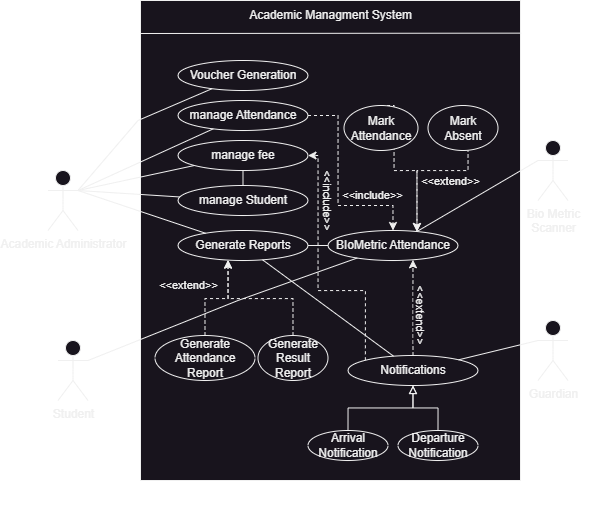

The diagram above was exported from draw.io. Its source (the exported page's mxGraphModel, read from the mxfile embedded in the PNG):
<mxGraphModel dx="1200" dy="837" grid="1" gridSize="10" guides="1" tooltips="1" connect="1" arrows="1" fold="1" page="1" pageScale="1" pageWidth="850" pageHeight="1100" math="0" shadow="0">
  <root>
    <mxCell id="0" />
    <mxCell id="1" parent="0" />
    <mxCell id="v_gu16d_T8Iaur3d_9wj-158" value="" style="group" vertex="1" connectable="0" parent="1">
      <mxGeometry x="57.5" y="10" width="545" height="515" as="geometry" />
    </mxCell>
    <mxCell id="v_gu16d_T8Iaur3d_9wj-69" value="" style="rounded=0;whiteSpace=wrap;html=1;" vertex="1" parent="v_gu16d_T8Iaur3d_9wj-158">
      <mxGeometry x="92.5" width="380" height="480" as="geometry" />
    </mxCell>
    <mxCell id="v_gu16d_T8Iaur3d_9wj-113" value="" style="group" vertex="1" connectable="0" parent="v_gu16d_T8Iaur3d_9wj-158">
      <mxGeometry y="60" width="545" height="455" as="geometry" />
    </mxCell>
    <mxCell id="v_gu16d_T8Iaur3d_9wj-114" value="manage Attendance" style="ellipse;whiteSpace=wrap;html=1;" vertex="1" parent="v_gu16d_T8Iaur3d_9wj-113">
      <mxGeometry x="130" y="40" width="130" height="30" as="geometry" />
    </mxCell>
    <mxCell id="v_gu16d_T8Iaur3d_9wj-115" value="Academic Administrator" style="shape=umlActor;html=1;verticalLabelPosition=bottom;verticalAlign=top;align=center;" vertex="1" parent="v_gu16d_T8Iaur3d_9wj-113">
      <mxGeometry y="110" width="30" height="60" as="geometry" />
    </mxCell>
    <mxCell id="v_gu16d_T8Iaur3d_9wj-116" value="manage fee" style="ellipse;whiteSpace=wrap;html=1;" vertex="1" parent="v_gu16d_T8Iaur3d_9wj-113">
      <mxGeometry x="130" y="80" width="130" height="30" as="geometry" />
    </mxCell>
    <mxCell id="v_gu16d_T8Iaur3d_9wj-117" value="" style="endArrow=none;html=1;rounded=0;exitX=1;exitY=0.3333333333333333;exitDx=0;exitDy=0;exitPerimeter=0;" edge="1" parent="v_gu16d_T8Iaur3d_9wj-113" source="v_gu16d_T8Iaur3d_9wj-115" target="v_gu16d_T8Iaur3d_9wj-116">
      <mxGeometry width="50" height="50" relative="1" as="geometry">
        <mxPoint x="40" y="150" as="sourcePoint" />
        <mxPoint x="90" y="100" as="targetPoint" />
      </mxGeometry>
    </mxCell>
    <mxCell id="v_gu16d_T8Iaur3d_9wj-118" value="" style="endArrow=none;html=1;rounded=0;exitX=1;exitY=0.3333333333333333;exitDx=0;exitDy=0;exitPerimeter=0;" edge="1" parent="v_gu16d_T8Iaur3d_9wj-113" source="v_gu16d_T8Iaur3d_9wj-115" target="v_gu16d_T8Iaur3d_9wj-114">
      <mxGeometry width="50" height="50" relative="1" as="geometry">
        <mxPoint x="30" y="95" as="sourcePoint" />
        <mxPoint x="147" y="70" as="targetPoint" />
      </mxGeometry>
    </mxCell>
    <mxCell id="v_gu16d_T8Iaur3d_9wj-119" value="manage Student" style="ellipse;whiteSpace=wrap;html=1;" vertex="1" parent="v_gu16d_T8Iaur3d_9wj-113">
      <mxGeometry x="130" y="125" width="130" height="30" as="geometry" />
    </mxCell>
    <mxCell id="v_gu16d_T8Iaur3d_9wj-120" value="Student" style="shape=umlActor;html=1;verticalLabelPosition=bottom;verticalAlign=top;align=center;" vertex="1" parent="v_gu16d_T8Iaur3d_9wj-113">
      <mxGeometry x="10" y="280" width="30" height="60" as="geometry" />
    </mxCell>
    <mxCell id="v_gu16d_T8Iaur3d_9wj-121" value="BIoMetric Attendance" style="ellipse;whiteSpace=wrap;html=1;" vertex="1" parent="v_gu16d_T8Iaur3d_9wj-113">
      <mxGeometry x="280" y="170" width="130" height="30" as="geometry" />
    </mxCell>
    <mxCell id="v_gu16d_T8Iaur3d_9wj-122" style="edgeStyle=orthogonalEdgeStyle;rounded=0;orthogonalLoop=1;jettySize=auto;html=1;exitX=1;exitY=0.5;exitDx=0;exitDy=0;dashed=1;" edge="1" parent="v_gu16d_T8Iaur3d_9wj-113" source="v_gu16d_T8Iaur3d_9wj-114" target="v_gu16d_T8Iaur3d_9wj-121">
      <mxGeometry relative="1" as="geometry">
        <Array as="points">
          <mxPoint x="290" y="55" />
          <mxPoint x="290" y="145" />
        </Array>
      </mxGeometry>
    </mxCell>
    <mxCell id="v_gu16d_T8Iaur3d_9wj-123" value="&amp;lt;&amp;lt;include&amp;gt;&amp;gt;" style="edgeLabel;html=1;align=center;verticalAlign=middle;resizable=0;points=[];rotation=0;" vertex="1" connectable="0" parent="v_gu16d_T8Iaur3d_9wj-122">
      <mxGeometry x="0.0793" y="1" relative="1" as="geometry">
        <mxPoint x="33" y="2" as="offset" />
      </mxGeometry>
    </mxCell>
    <mxCell id="v_gu16d_T8Iaur3d_9wj-124" value="Generate Reports" style="ellipse;whiteSpace=wrap;html=1;" vertex="1" parent="v_gu16d_T8Iaur3d_9wj-113">
      <mxGeometry x="130" y="170" width="130" height="30" as="geometry" />
    </mxCell>
    <mxCell id="v_gu16d_T8Iaur3d_9wj-125" value="" style="endArrow=none;html=1;rounded=0;exitX=1;exitY=0.3333333333333333;exitDx=0;exitDy=0;exitPerimeter=0;" edge="1" parent="v_gu16d_T8Iaur3d_9wj-113" source="v_gu16d_T8Iaur3d_9wj-115" target="v_gu16d_T8Iaur3d_9wj-119">
      <mxGeometry width="50" height="50" relative="1" as="geometry">
        <mxPoint x="40" y="140" as="sourcePoint" />
        <mxPoint x="157" y="115" as="targetPoint" />
      </mxGeometry>
    </mxCell>
    <mxCell id="v_gu16d_T8Iaur3d_9wj-126" value="" style="endArrow=none;html=1;rounded=0;exitX=1;exitY=0.3333333333333333;exitDx=0;exitDy=0;exitPerimeter=0;" edge="1" parent="v_gu16d_T8Iaur3d_9wj-113" source="v_gu16d_T8Iaur3d_9wj-115" target="v_gu16d_T8Iaur3d_9wj-124">
      <mxGeometry width="50" height="50" relative="1" as="geometry">
        <mxPoint x="30" y="155" as="sourcePoint" />
        <mxPoint x="132" y="161" as="targetPoint" />
      </mxGeometry>
    </mxCell>
    <mxCell id="v_gu16d_T8Iaur3d_9wj-127" value="Bio Metric&lt;br&gt;Scanner" style="shape=umlActor;html=1;verticalLabelPosition=bottom;verticalAlign=top;align=center;" vertex="1" parent="v_gu16d_T8Iaur3d_9wj-113">
      <mxGeometry x="490" y="80" width="30" height="60" as="geometry" />
    </mxCell>
    <mxCell id="v_gu16d_T8Iaur3d_9wj-128" value="" style="endArrow=none;html=1;rounded=0;entryX=0;entryY=0.3333333333333333;entryDx=0;entryDy=0;entryPerimeter=0;" edge="1" parent="v_gu16d_T8Iaur3d_9wj-113" source="v_gu16d_T8Iaur3d_9wj-121" target="v_gu16d_T8Iaur3d_9wj-127">
      <mxGeometry width="50" height="50" relative="1" as="geometry">
        <mxPoint x="375" y="210" as="sourcePoint" />
        <mxPoint x="503" y="253" as="targetPoint" />
      </mxGeometry>
    </mxCell>
    <mxCell id="v_gu16d_T8Iaur3d_9wj-129" value="Guardian" style="shape=umlActor;html=1;verticalLabelPosition=bottom;verticalAlign=top;align=center;" vertex="1" parent="v_gu16d_T8Iaur3d_9wj-113">
      <mxGeometry x="490" y="260" width="30" height="60" as="geometry" />
    </mxCell>
    <mxCell id="v_gu16d_T8Iaur3d_9wj-130" style="edgeStyle=orthogonalEdgeStyle;rounded=0;orthogonalLoop=1;jettySize=auto;html=1;exitX=0.5;exitY=0;exitDx=0;exitDy=0;dashed=1;" edge="1" parent="v_gu16d_T8Iaur3d_9wj-113" source="v_gu16d_T8Iaur3d_9wj-134" target="v_gu16d_T8Iaur3d_9wj-121">
      <mxGeometry relative="1" as="geometry">
        <Array as="points">
          <mxPoint x="365" y="220" />
          <mxPoint x="365" y="220" />
        </Array>
      </mxGeometry>
    </mxCell>
    <mxCell id="v_gu16d_T8Iaur3d_9wj-131" value="&amp;lt;&amp;lt;extend&amp;gt;&amp;gt;" style="edgeLabel;html=1;align=center;verticalAlign=middle;resizable=0;points=[];rotation=90;" vertex="1" connectable="0" parent="v_gu16d_T8Iaur3d_9wj-130">
      <mxGeometry x="0.2515" y="-1" relative="1" as="geometry">
        <mxPoint x="8" y="19" as="offset" />
      </mxGeometry>
    </mxCell>
    <mxCell id="v_gu16d_T8Iaur3d_9wj-132" style="edgeStyle=orthogonalEdgeStyle;rounded=0;orthogonalLoop=1;jettySize=auto;html=1;exitX=0;exitY=0;exitDx=0;exitDy=0;dashed=1;" edge="1" parent="v_gu16d_T8Iaur3d_9wj-113" source="v_gu16d_T8Iaur3d_9wj-134" target="v_gu16d_T8Iaur3d_9wj-116">
      <mxGeometry relative="1" as="geometry">
        <Array as="points">
          <mxPoint x="318" y="230" />
          <mxPoint x="270" y="230" />
          <mxPoint x="270" y="95" />
        </Array>
      </mxGeometry>
    </mxCell>
    <mxCell id="v_gu16d_T8Iaur3d_9wj-133" value="&amp;lt;&amp;lt;include&amp;gt;&amp;gt;" style="edgeLabel;html=1;align=center;verticalAlign=middle;resizable=0;points=[];rotation=90;" vertex="1" connectable="0" parent="v_gu16d_T8Iaur3d_9wj-132">
      <mxGeometry y="1" relative="1" as="geometry">
        <mxPoint x="11" y="-77" as="offset" />
      </mxGeometry>
    </mxCell>
    <mxCell id="v_gu16d_T8Iaur3d_9wj-134" value="Notifications" style="ellipse;whiteSpace=wrap;html=1;" vertex="1" parent="v_gu16d_T8Iaur3d_9wj-113">
      <mxGeometry x="300" y="295" width="130" height="30" as="geometry" />
    </mxCell>
    <mxCell id="v_gu16d_T8Iaur3d_9wj-135" value="" style="endArrow=none;html=1;rounded=0;exitX=1;exitY=0.3333333333333333;exitDx=0;exitDy=0;exitPerimeter=0;" edge="1" parent="v_gu16d_T8Iaur3d_9wj-113" source="v_gu16d_T8Iaur3d_9wj-120" target="v_gu16d_T8Iaur3d_9wj-121">
      <mxGeometry width="50" height="50" relative="1" as="geometry">
        <mxPoint x="70" y="140" as="sourcePoint" />
        <mxPoint x="286.7065394213246" y="310.60630814933666" as="targetPoint" />
        <Array as="points">
          <mxPoint x="190" y="240" />
        </Array>
      </mxGeometry>
    </mxCell>
    <mxCell id="v_gu16d_T8Iaur3d_9wj-136" value="" style="endArrow=none;html=1;rounded=0;entryX=0;entryY=0.3333333333333333;entryDx=0;entryDy=0;entryPerimeter=0;" edge="1" parent="v_gu16d_T8Iaur3d_9wj-113" source="v_gu16d_T8Iaur3d_9wj-134" target="v_gu16d_T8Iaur3d_9wj-129">
      <mxGeometry width="50" height="50" relative="1" as="geometry">
        <mxPoint x="260" y="184.5" as="sourcePoint" />
        <mxPoint x="477" y="355.5" as="targetPoint" />
      </mxGeometry>
    </mxCell>
    <mxCell id="v_gu16d_T8Iaur3d_9wj-137" value="" style="endArrow=none;html=1;rounded=0;" edge="1" parent="v_gu16d_T8Iaur3d_9wj-113" source="v_gu16d_T8Iaur3d_9wj-119" target="v_gu16d_T8Iaur3d_9wj-116">
      <mxGeometry width="50" height="50" relative="1" as="geometry">
        <mxPoint x="250" y="125" as="sourcePoint" />
        <mxPoint x="385" y="63" as="targetPoint" />
      </mxGeometry>
    </mxCell>
    <mxCell id="v_gu16d_T8Iaur3d_9wj-138" value="Voucher Generation" style="ellipse;whiteSpace=wrap;html=1;" vertex="1" parent="v_gu16d_T8Iaur3d_9wj-113">
      <mxGeometry x="130" width="130" height="30" as="geometry" />
    </mxCell>
    <mxCell id="v_gu16d_T8Iaur3d_9wj-139" value="" style="endArrow=none;html=1;rounded=0;exitX=1;exitY=0.3333333333333333;exitDx=0;exitDy=0;exitPerimeter=0;" edge="1" parent="v_gu16d_T8Iaur3d_9wj-113" source="v_gu16d_T8Iaur3d_9wj-115" target="v_gu16d_T8Iaur3d_9wj-138">
      <mxGeometry width="50" height="50" relative="1" as="geometry">
        <mxPoint x="20" y="67.5" as="sourcePoint" />
        <mxPoint x="137" y="42.5" as="targetPoint" />
        <Array as="points">
          <mxPoint x="90" y="60" />
        </Array>
      </mxGeometry>
    </mxCell>
    <mxCell id="v_gu16d_T8Iaur3d_9wj-140" style="edgeStyle=orthogonalEdgeStyle;rounded=0;orthogonalLoop=1;jettySize=auto;html=1;exitX=0.5;exitY=0;exitDx=0;exitDy=0;endArrow=block;endFill=0;" edge="1" parent="v_gu16d_T8Iaur3d_9wj-113" source="v_gu16d_T8Iaur3d_9wj-141" target="v_gu16d_T8Iaur3d_9wj-134">
      <mxGeometry relative="1" as="geometry" />
    </mxCell>
    <mxCell id="v_gu16d_T8Iaur3d_9wj-141" value="Arrival&lt;br&gt;Notification" style="ellipse;whiteSpace=wrap;html=1;" vertex="1" parent="v_gu16d_T8Iaur3d_9wj-113">
      <mxGeometry x="260" y="370" width="80" height="30" as="geometry" />
    </mxCell>
    <mxCell id="v_gu16d_T8Iaur3d_9wj-142" style="edgeStyle=orthogonalEdgeStyle;rounded=0;orthogonalLoop=1;jettySize=auto;html=1;exitX=0.5;exitY=0;exitDx=0;exitDy=0;endArrow=block;endFill=0;" edge="1" parent="v_gu16d_T8Iaur3d_9wj-113" source="v_gu16d_T8Iaur3d_9wj-143" target="v_gu16d_T8Iaur3d_9wj-134">
      <mxGeometry relative="1" as="geometry" />
    </mxCell>
    <mxCell id="v_gu16d_T8Iaur3d_9wj-143" value="Departure&lt;br&gt;Notification" style="ellipse;whiteSpace=wrap;html=1;" vertex="1" parent="v_gu16d_T8Iaur3d_9wj-113">
      <mxGeometry x="350" y="370" width="80" height="30" as="geometry" />
    </mxCell>
    <mxCell id="v_gu16d_T8Iaur3d_9wj-144" value="" style="endArrow=none;html=1;rounded=0;" edge="1" parent="v_gu16d_T8Iaur3d_9wj-113" source="v_gu16d_T8Iaur3d_9wj-124" target="v_gu16d_T8Iaur3d_9wj-134">
      <mxGeometry width="50" height="50" relative="1" as="geometry">
        <mxPoint x="180" y="250" as="sourcePoint" />
        <mxPoint x="260" y="250" as="targetPoint" />
      </mxGeometry>
    </mxCell>
    <mxCell id="v_gu16d_T8Iaur3d_9wj-145" style="edgeStyle=orthogonalEdgeStyle;rounded=0;orthogonalLoop=1;jettySize=auto;html=1;exitX=0.5;exitY=0;exitDx=0;exitDy=0;dashed=1;" edge="1" parent="v_gu16d_T8Iaur3d_9wj-113" source="v_gu16d_T8Iaur3d_9wj-146" target="v_gu16d_T8Iaur3d_9wj-124">
      <mxGeometry relative="1" as="geometry">
        <Array as="points">
          <mxPoint x="157" y="238" />
          <mxPoint x="180" y="238" />
        </Array>
      </mxGeometry>
    </mxCell>
    <mxCell id="v_gu16d_T8Iaur3d_9wj-146" value="Generate&lt;br&gt;Attendance Report" style="ellipse;whiteSpace=wrap;html=1;" vertex="1" parent="v_gu16d_T8Iaur3d_9wj-113">
      <mxGeometry x="107" y="275" width="100" height="45" as="geometry" />
    </mxCell>
    <mxCell id="v_gu16d_T8Iaur3d_9wj-147" style="edgeStyle=orthogonalEdgeStyle;rounded=0;orthogonalLoop=1;jettySize=auto;html=1;exitX=0.5;exitY=0;exitDx=0;exitDy=0;dashed=1;" edge="1" parent="v_gu16d_T8Iaur3d_9wj-113" source="v_gu16d_T8Iaur3d_9wj-149" target="v_gu16d_T8Iaur3d_9wj-124">
      <mxGeometry relative="1" as="geometry">
        <Array as="points">
          <mxPoint x="245" y="238" />
          <mxPoint x="180" y="238" />
        </Array>
      </mxGeometry>
    </mxCell>
    <mxCell id="v_gu16d_T8Iaur3d_9wj-148" value="&amp;lt;&amp;lt;extend&amp;gt;&amp;gt;" style="edgeLabel;html=1;align=center;verticalAlign=middle;resizable=0;points=[];" vertex="1" connectable="0" parent="v_gu16d_T8Iaur3d_9wj-147">
      <mxGeometry x="0.6536" relative="1" as="geometry">
        <mxPoint x="-40" as="offset" />
      </mxGeometry>
    </mxCell>
    <mxCell id="v_gu16d_T8Iaur3d_9wj-149" value="Generate&lt;br&gt;Result Report" style="ellipse;whiteSpace=wrap;html=1;" vertex="1" parent="v_gu16d_T8Iaur3d_9wj-113">
      <mxGeometry x="210" y="275" width="70" height="45" as="geometry" />
    </mxCell>
    <mxCell id="v_gu16d_T8Iaur3d_9wj-150" style="edgeStyle=orthogonalEdgeStyle;rounded=0;orthogonalLoop=1;jettySize=auto;html=1;exitX=0.5;exitY=0;exitDx=0;exitDy=0;dashed=1;" edge="1" parent="v_gu16d_T8Iaur3d_9wj-113" source="v_gu16d_T8Iaur3d_9wj-151" target="v_gu16d_T8Iaur3d_9wj-121">
      <mxGeometry relative="1" as="geometry">
        <mxPoint x="369" y="-30" as="targetPoint" />
        <Array as="points">
          <mxPoint x="346" y="110" />
          <mxPoint x="369" y="110" />
        </Array>
      </mxGeometry>
    </mxCell>
    <mxCell id="v_gu16d_T8Iaur3d_9wj-151" value="Mark&lt;br&gt;Attendance" style="ellipse;whiteSpace=wrap;html=1;" vertex="1" parent="v_gu16d_T8Iaur3d_9wj-113">
      <mxGeometry x="296" y="45" width="74" height="45" as="geometry" />
    </mxCell>
    <mxCell id="v_gu16d_T8Iaur3d_9wj-152" style="edgeStyle=orthogonalEdgeStyle;rounded=0;orthogonalLoop=1;jettySize=auto;html=1;exitX=0.5;exitY=0;exitDx=0;exitDy=0;dashed=1;" edge="1" parent="v_gu16d_T8Iaur3d_9wj-113" source="v_gu16d_T8Iaur3d_9wj-154" target="v_gu16d_T8Iaur3d_9wj-121">
      <mxGeometry relative="1" as="geometry">
        <mxPoint x="369" y="-30" as="targetPoint" />
        <Array as="points">
          <mxPoint x="420" y="45" />
          <mxPoint x="420" y="110" />
          <mxPoint x="369" y="110" />
        </Array>
      </mxGeometry>
    </mxCell>
    <mxCell id="v_gu16d_T8Iaur3d_9wj-153" value="&amp;lt;&amp;lt;extend&amp;gt;&amp;gt;" style="edgeLabel;html=1;align=center;verticalAlign=middle;resizable=0;points=[];" vertex="1" connectable="0" parent="v_gu16d_T8Iaur3d_9wj-152">
      <mxGeometry x="-0.0699" y="2" relative="1" as="geometry">
        <mxPoint x="-4" y="8" as="offset" />
      </mxGeometry>
    </mxCell>
    <mxCell id="v_gu16d_T8Iaur3d_9wj-154" value="Mark&lt;br&gt;Absent" style="ellipse;whiteSpace=wrap;html=1;" vertex="1" parent="v_gu16d_T8Iaur3d_9wj-113">
      <mxGeometry x="380" y="45" width="70" height="45" as="geometry" />
    </mxCell>
    <mxCell id="v_gu16d_T8Iaur3d_9wj-155" value="" style="endArrow=none;html=1;rounded=0;" edge="1" parent="v_gu16d_T8Iaur3d_9wj-113" source="v_gu16d_T8Iaur3d_9wj-124" target="v_gu16d_T8Iaur3d_9wj-121">
      <mxGeometry width="50" height="50" relative="1" as="geometry">
        <mxPoint x="236" y="200" as="sourcePoint" />
        <mxPoint x="364" y="243" as="targetPoint" />
      </mxGeometry>
    </mxCell>
    <mxCell id="v_gu16d_T8Iaur3d_9wj-156" value="" style="endArrow=none;html=1;rounded=0;entryX=1.002;entryY=0.068;entryDx=0;entryDy=0;entryPerimeter=0;" edge="1" parent="v_gu16d_T8Iaur3d_9wj-158" target="v_gu16d_T8Iaur3d_9wj-69">
      <mxGeometry width="50" height="50" relative="1" as="geometry">
        <mxPoint x="92.5" y="33" as="sourcePoint" />
        <mxPoint x="222.5" y="10" as="targetPoint" />
      </mxGeometry>
    </mxCell>
    <mxCell id="v_gu16d_T8Iaur3d_9wj-157" value="Academic Managment System" style="text;html=1;align=center;verticalAlign=middle;resizable=0;points=[];autosize=1;strokeColor=none;fillColor=none;" vertex="1" parent="v_gu16d_T8Iaur3d_9wj-158">
      <mxGeometry x="187.5" width="190" height="30" as="geometry" />
    </mxCell>
  </root>
</mxGraphModel>